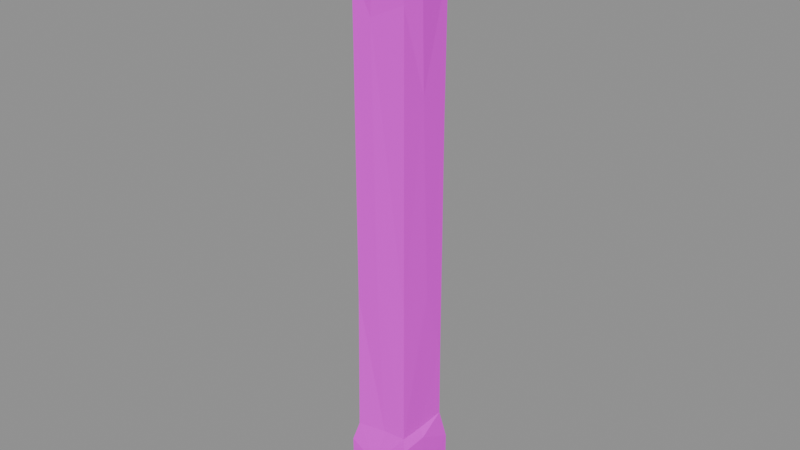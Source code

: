 # Source: wall.stone.t_tall.blend  (saved by Blender 5.2.45; exported with 4.5.12 LTS)
import bpy
from mathutils import Matrix  # noqa: F401  (used for matrix-valued properties, if any)

bpy.ops.wm.read_factory_settings(use_empty=True)
scene = bpy.context.scene
scene.name = 'Scene'

# ---- images (referenced by path relative to the original .blend; pixels are not part of the script)
import os
ASSET_DIR = os.environ.get("B2B_ASSET_DIR", "")  # directory of the original .blend (textures are referenced by path, not embedded)
HERE = os.path.dirname(os.path.abspath(__file__))  # packed textures are extracted next to this script under _unpacked/

def load_image(name, relpath, width, height, colorspace="sRGB"):
    """Load a texture the original file referenced (path relative to the .blend, or extracted next to this script)."""
    p = next((c for c in (os.path.join(HERE, relpath), os.path.join(ASSET_DIR, relpath)) if relpath and os.path.exists(c)), "")
    if p:
        img = bpy.data.images.load(p, check_existing=True)
        img.name = name
    else:  # same state as the original file: an image datablock whose file is absent (Cycles renders it pink)
        img = bpy.data.images.new(name, width, height)
        img.source = "FILE"
        img.filepath = "//" + (relpath or name)
    img.colorspace_settings.name = colorspace
    return img
img_palette_png = load_image('palette.png', 'palette.png', 1024, 1024, 'sRGB')

# ---- materials (node trees are filled in below, after node groups)
mat_palette = bpy.data.materials.new('palette')

# ---- material node trees
mat_palette.use_nodes = True; mat_palette.node_tree.nodes.clear()
_N = mat_palette.node_tree.nodes; _L = mat_palette.node_tree.links
n0 = _N.new('ShaderNodeBsdfPrincipled'); n0.name = 'Principled BSDF'; n0.location = (-200, 100)
n0.inputs[2].default_value = 0.9
n0.inputs[10].default_value = 0.005
n1 = _N.new('ShaderNodeOutputMaterial'); n1.name = 'Material Output'; n1.location = (200, 100)
n2 = _N.new('ShaderNodeTexImage'); n2.name = 'Image Texture'; n2.location = (0, 0)
n2.image = img_palette_png
n2.interpolation = 'Closest'
_L.new(n0.outputs[0], n1.inputs[0])
_L.new(n2.outputs[0], n0.inputs[0])
n1.is_active_output = True

# ---- meshes
me_t_tall = bpy.data.meshes.new('t_tall')
me_t_tall.from_pydata([(-0.24, -0.2427, 0.02493), (-0.2434, -0.2433, 0.5041), (-0.2434, -0.06357, 0.02859), (-0.25, -0.04842, 0.3637), (-0.2414, -0.1398, 0.6312), (-0.2434, 0.1055, 0.6308), (-0.245, 0.1493, 0.03272), (-0.2321, 0.2259, 0.6314), (-0.2455, 0.2456, 0.1849), (-0.02509, -0.25, 0.3911), (0.06006, -0.2398, 0.03857), (-0.1975, -0.222, 0.6559), (0.05718, 0.1114, 0.0), (-0.1994, -0.2092, 3.972), (-0.2375, -0.2391, 4.16), (-0.0145, -0.2356, 4.124), (-0.2399, -0.02725, 4.362), (-0.2275, -0.233, 4.464), (-0.2387, 0.01173, 4.049), (-0.2017, -0.01487, 0.7037), (-0.2155, 0.1134, 3.992), (-0.2034, 0.2068, 3.992), (-0.2369, 0.2339, 4.151), (-0.07491, 0.2477, 0.03578), (-0.2323, 0.2337, 4.459), (-0.07478, 0.2426, 4.379), (-0.003764, 0.25, 0.4999), (0.04284, -0.02028, 4.5), (-0.2084, -0.07335, 3.989), (-0.1466, 0.2376, 4.035), (0.06177, -0.2378, 4.465), (0.02871, -0.2059, 0.6829), (-0.1996, -0.2024, 1.697), (-0.2067, 0.03165, 1.191), (-0.02703, -0.2062, 1.902), (-0.2045, -0.02894, 2.33), (-0.2022, -0.2027, 3.466), (-0.2078, 0.09011, 3.729), (-0.05702, -0.2072, 3.704), (-0.2038, 0.04952, 2.974), (-0.2021, 0.1988, 2.335), (-0.2035, 0.1961, 3.319), (-0.1981, 0.2044, 0.706), (0.01783, 0.2086, 1.272), (-0.0001081, 0.2098, 3.511), (0.01278, 0.2052, 0.6814), (0.01351, 0.2143, 3.993), (0.1958, 0.2083, 2.991), (0.1083, 0.2463, 4.133), (0.2056, -0.2107, 3.825), (0.2003, -0.2002, 1.74), (0.2169, -0.242, 4.238), (0.2218, 0.239, 4.442), (0.203, 0.2073, 3.992), (0.2033, -0.2029, 0.694), (0.2011, 0.2091, 0.6946), (0.2008, 0.2045, 1.233), (0.2054, 0.03942, 1.757), (0.2048, -0.01721, 3.207), (0.244, -0.03483, 0.03453), (0.2336, -0.07781, 4.146), (0.2004, -0.02226, 0.6851), (0.2387, -0.02832, 0.6255), (0.2381, 0.1162, 4.458), (0.2355, 0.2486, 0.4781), (0.244, -0.2401, 0.1984), (0.2377, -0.2007, 4.455), (0.2357, 0.2309, 4.152), (0.242, -0.2438, 0.6199), (0.25, -0.05085, 0.3215), (0.2438, 0.2372, 0.06112)], [], [(0, 1, 2), (2, 1, 3), (1, 4, 3), (3, 5, 7), (6, 3, 8), (8, 3, 7), (0, 10, 9), (0, 9, 1), (1, 9, 11), (0, 2, 12), (0, 12, 10), (14, 13, 15), (13, 14, 18), (14, 15, 17), (14, 17, 16), (1, 11, 4), (14, 16, 18), (4, 19, 3), (3, 6, 2), (5, 3, 19), (6, 12, 2), (20, 18, 21), (12, 6, 23), (18, 16, 22), (6, 8, 23), (18, 22, 21), (22, 16, 24), (22, 24, 25), (8, 26, 23), (8, 7, 26), (18, 28, 13), (17, 27, 16), (28, 18, 20), (16, 27, 24), (21, 22, 29), (22, 25, 29), (17, 15, 30), (11, 19, 4), (32, 11, 31), (32, 19, 11), (19, 32, 33), (32, 31, 34), (36, 32, 34), (36, 34, 38), (36, 38, 13), (36, 13, 28), (33, 32, 35), (32, 36, 35), (35, 36, 37), (36, 28, 37), (35, 37, 39), (37, 28, 20), (39, 37, 41), (5, 19, 7), (33, 42, 19), (33, 40, 42), (33, 35, 40), (35, 39, 40), (40, 39, 41), (37, 20, 41), (7, 19, 42), (42, 40, 43), (40, 41, 44), (41, 21, 44), (41, 20, 21), (42, 45, 7), (45, 26, 7), (27, 25, 24), (21, 29, 46), (17, 30, 27), (13, 38, 15), (43, 45, 42), (11, 9, 31), (44, 21, 46), (41, 21, 46), (41, 46, 44), (25, 48, 29), (40, 44, 47), (46, 29, 48), (44, 46, 47), (43, 40, 47), (38, 49, 15), (15, 51, 30), (27, 52, 25), (34, 54, 50), (45, 43, 55), (43, 47, 56), (46, 48, 53), (48, 25, 52), (34, 31, 54), (38, 34, 50), (38, 50, 49), (45, 55, 26), (43, 56, 55), (47, 46, 53), (9, 54, 31), (50, 58, 49), (54, 61, 57), (54, 57, 50), (57, 58, 50), (54, 62, 61), (58, 60, 49), (58, 53, 60), (61, 55, 56), (61, 56, 57), (57, 56, 47), (57, 47, 58), (58, 47, 53), (44, 53, 47), (44, 46, 53), (53, 48, 67), (15, 49, 51), (30, 51, 66), (30, 66, 27), (27, 63, 52), (52, 67, 48), (10, 65, 9), (9, 65, 68), (65, 10, 59), (9, 68, 54), (54, 68, 62), (49, 60, 51), (51, 60, 66), (10, 12, 59), (66, 63, 27), (66, 60, 63), (60, 67, 63), (61, 62, 55), (62, 64, 55), (12, 70, 59), (60, 53, 67), (67, 52, 63), (12, 23, 70), (55, 64, 26), (23, 26, 70), (26, 64, 70), (65, 69, 68), (69, 62, 68), (59, 69, 65), (59, 70, 69), (70, 64, 69), (69, 64, 62)])
_uv = me_t_tall.uv_layers.new(name='UVMap')
_uv.uv.foreach_set('vector', [0.5625, 0.9444, 0.5625, 0.9444, 0.5625, 0.9444, 0.5625, 0.9444, 0.5625, 0.9444, 0.5625, 0.9444, 0.5625, 0.9444, 0.5625, 0.9444, 0.5625, 0.9444, 0.6875, 0.9444, 0.6875, 0.9444, 0.6875, 0.9444, 0.5625, 0.9444, 0.5625, 0.9444, 0.5625, 0.9444, 0.6875, 0.9444, 0.6875, 0.9444, 0.6875, 0.9444, 0.5625, 0.9444, 0.5625, 0.9444, 0.5625, 0.9444, 0.5625, 0.9444, 0.5625, 0.9444, 0.5625, 0.9444, 0.5625, 0.9444, 0.5625, 0.9444, 0.5625, 0.9444, 0.5625, 0.9444, 0.5625, 0.9444, 0.5625, 0.9444, 0.5625, 0.9444, 0.5625, 0.9444, 0.5625, 0.9444, 0.4375, 0.9444, 0.4375, 0.9444, 0.4375, 0.9444, 0.4375, 0.9444, 0.4375, 0.9444, 0.4375, 0.9444, 0.5625, 0.9444, 0.5625, 0.9444, 0.5625, 0.9444, 0.5625, 0.9444, 0.5625, 0.9444, 0.5625, 0.9444, 0.5625, 0.9444, 0.5625, 0.9444, 0.5625, 0.9444, 0.4375, 0.9444, 0.4375, 0.9444, 0.4375, 0.9444, 0.5625, 0.9444, 0.5625, 0.9444, 0.5625, 0.9444, 0.5625, 0.9444, 0.5625, 0.9444, 0.5625, 0.9444, 0.6875, 0.9444, 0.6875, 0.9444, 0.6875, 0.9444, 0.5625, 0.9444, 0.5625, 0.9444, 0.5625, 0.9444, 0.5625, 0.9444, 0.5625, 0.9444, 0.5625, 0.9444, 0.5625, 0.9444, 0.5625, 0.9444, 0.5625, 0.9444, 0.5625, 0.9444, 0.5625, 0.9444, 0.5625, 0.9444, 0.5625, 0.9444, 0.5625, 0.9444, 0.5625, 0.9444, 0.5625, 0.9444, 0.5625, 0.9444, 0.5625, 0.9444, 0.5625, 0.9444, 0.5625, 0.9444, 0.5625, 0.9444, 0.5625, 0.9444, 0.5625, 0.9444, 0.5625, 0.9444, 0.5625, 0.9444, 0.5625, 0.9444, 0.5625, 0.9444, 0.6875, 0.9444, 0.6875, 0.9444, 0.6875, 0.9444, 0.4375, 0.9444, 0.4375, 0.9444, 0.4375, 0.9444, 0.4375, 0.9444, 0.4375, 0.9444, 0.4375, 0.9444, 0.5625, 0.9444, 0.5625, 0.9444, 0.5625, 0.9444, 0.4375, 0.9444, 0.4375, 0.9444, 0.4375, 0.9444, 0.5625, 0.9444, 0.5625, 0.9444, 0.5625, 0.9444, 0.5625, 0.9444, 0.5625, 0.9444, 0.5625, 0.9444, 0.5625, 0.9444, 0.5625, 0.9444, 0.5625, 0.9444, 0.5625, 0.9444, 0.5625, 0.9444, 0.5625, 0.9444, 0.4375, 0.9444, 0.4375, 0.9444, 0.4375, 0.9444, 0.4375, 0.9444, 0.4375, 0.9444, 0.4375, 0.9444, 0.5625, 0.9444, 0.5625, 0.9444, 0.5625, 0.9444, 0.4375, 0.9444, 0.4375, 0.9444, 0.4375, 0.9444, 0.5625, 0.9444, 0.5625, 0.9444, 0.5625, 0.9444, 0.5625, 0.9444, 0.5625, 0.9444, 0.5625, 0.9444, 0.6875, 0.9444, 0.6875, 0.9444, 0.6875, 0.9444, 0.6875, 0.9444, 0.6875, 0.9444, 0.6875, 0.9444, 0.4375, 0.9444, 0.4375, 0.9444, 0.4375, 0.9444, 0.4375, 0.9444, 0.4375, 0.9444, 0.4375, 0.9444, 0.5625, 0.9444, 0.5625, 0.9444, 0.5625, 0.9444, 0.6875, 0.9444, 0.6875, 0.9444, 0.6875, 0.9444, 0.4375, 0.9444, 0.4375, 0.9444, 0.4375, 0.9444, 0.5625, 0.9444, 0.5625, 0.9444, 0.5625, 0.9444, 0.5625, 0.9444, 0.5625, 0.9444, 0.5625, 0.9444, 0.6875, 0.9444, 0.6875, 0.9444, 0.6875, 0.9444, 0.5625, 0.9444, 0.5625, 0.9444, 0.5625, 0.9444, 0.5625, 0.9444, 0.5625, 0.9444, 0.5625, 0.9444, 0.5625, 0.9444, 0.5625, 0.9444, 0.5625, 0.9444, 0.5625, 0.9444, 0.5625, 0.9444, 0.5625, 0.9444, 0.4375, 0.9444, 0.4375, 0.9444, 0.4375, 0.9444, 0.5625, 0.9444, 0.5625, 0.9444, 0.5625, 0.9444, 0.6875, 0.9444, 0.6875, 0.9444, 0.6875, 0.9444, 0.5625, 0.9444, 0.5625, 0.9444, 0.5625, 0.9444, 0.4375, 0.9444, 0.4375, 0.9444, 0.4375, 0.9444, 0.5625, 0.9444, 0.5625, 0.9444, 0.5625, 0.9444, 0.5625, 0.9444, 0.5625, 0.9444, 0.5625, 0.9444, 0.6875, 0.9444, 0.6875, 0.9444, 0.6875, 0.9444, 0.6875, 0.9444, 0.6875, 0.9444, 0.6875, 0.9444, 0.5625, 0.9444, 0.5625, 0.9444, 0.5625, 0.9444, 0.5625, 0.9444, 0.5625, 0.9444, 0.5625, 0.9444, 0.4375, 0.9444, 0.4375, 0.9444, 0.4375, 0.9444, 0.4375, 0.9444, 0.4375, 0.9444, 0.4375, 0.9444, 0.5625, 0.9444, 0.5625, 0.9444, 0.5625, 0.9444, 0.5625, 0.9444, 0.5625, 0.9444, 0.5625, 0.9444, 0.5625, 0.9444, 0.5625, 0.9444, 0.5625, 0.9444, 0.5625, 0.9444, 0.5625, 0.9444, 0.5625, 0.9444, 0.5625, 0.9444, 0.5625, 0.9444, 0.5625, 0.9444, 0.5625, 0.9444, 0.5625, 0.9444, 0.5625, 0.9444, 0.4375, 0.9444, 0.4375, 0.9444, 0.4375, 0.9444, 0.5625, 0.9444, 0.5625, 0.9444, 0.5625, 0.9444, 0.4375, 0.9444, 0.4375, 0.9444, 0.4375, 0.9444, 0.4375, 0.9444, 0.4375, 0.9444, 0.4375, 0.9444, 0.4375, 0.9444, 0.4375, 0.9444, 0.4375, 0.9444, 0.5625, 0.9444, 0.5625, 0.9444, 0.5625, 0.9444, 0.4375, 0.9444, 0.4375, 0.9444, 0.4375, 0.9444, 0.5625, 0.9444, 0.5625, 0.9444, 0.5625, 0.9444, 0.6875, 0.9444, 0.6875, 0.9444, 0.6875, 0.9444, 0.4375, 0.9444, 0.4375, 0.9444, 0.4375, 0.9444, 0.5625, 0.9444, 0.5625, 0.9444, 0.5625, 0.9444, 0.4375, 0.9444, 0.4375, 0.9444, 0.4375, 0.9444, 0.5625, 0.9444, 0.5625, 0.9444, 0.5625, 0.9444, 0.5625, 0.9444, 0.5625, 0.9444, 0.5625, 0.9444, 0.5625, 0.9444, 0.5625, 0.9444, 0.5625, 0.9444, 0.6875, 0.9444, 0.6875, 0.9444, 0.6875, 0.9444, 0.5625, 0.9444, 0.5625, 0.9444, 0.5625, 0.9444, 0.6875, 0.9444, 0.6875, 0.9444, 0.6875, 0.9444, 0.5625, 0.9444, 0.5625, 0.9444, 0.5625, 0.9444, 0.5625, 0.9444, 0.5625, 0.9444, 0.5625, 0.9444, 0.5625, 0.9444, 0.5625, 0.9444, 0.5625, 0.9444, 0.5625, 0.9444, 0.5625, 0.9444, 0.5625, 0.9444, 0.5625, 0.9444, 0.5625, 0.9444, 0.5625, 0.9444, 0.5625, 0.9444, 0.5625, 0.9444, 0.5625, 0.9444, 0.6875, 0.9444, 0.6875, 0.9444, 0.6875, 0.9444, 0.6875, 0.9444, 0.6875, 0.9444, 0.6875, 0.9444, 0.6875, 0.9444, 0.6875, 0.9444, 0.6875, 0.9444, 0.5625, 0.9444, 0.5625, 0.9444, 0.5625, 0.9444, 0.4375, 0.9444, 0.4375, 0.9444, 0.4375, 0.9444, 0.5625, 0.9444, 0.5625, 0.9444, 0.5625, 0.9444, 0.4375, 0.9444, 0.4375, 0.9444, 0.4375, 0.9444, 0.4375, 0.9444, 0.4375, 0.9444, 0.4375, 0.9444, 0.6875, 0.9444, 0.6875, 0.9444, 0.6875, 0.9444, 0.5625, 0.9444, 0.5625, 0.9444, 0.5625, 0.9444, 0.4375, 0.9444, 0.4375, 0.9444, 0.4375, 0.9444, 0.5625, 0.9444, 0.5625, 0.9444, 0.5625, 0.9444, 0.3125, 0.9444, 0.3125, 0.9444, 0.3125, 0.9444, 0.4375, 0.9444, 0.4375, 0.9444, 0.4375, 0.9444, 0.4375, 0.9444, 0.4375, 0.9444, 0.4375, 0.9444, 0.6875, 0.9444, 0.6875, 0.9444, 0.6875, 0.9444, 0.5625, 0.9444, 0.5625, 0.9444, 0.5625, 0.9444, 0.6875, 0.9444, 0.6875, 0.9444, 0.6875, 0.9444, 0.5625, 0.9444, 0.5625, 0.9444, 0.5625, 0.9444, 0.5625, 0.9444, 0.5625, 0.9444, 0.5625, 0.9444, 0.4375, 0.9444, 0.4375, 0.9444, 0.4375, 0.9444, 0.5625, 0.9444, 0.5625, 0.9444, 0.5625, 0.9444, 0.6875, 0.9444, 0.6875, 0.9444, 0.6875, 0.9444, 0.3125, 0.9444, 0.3125, 0.9444, 0.3125, 0.9444, 0.5625, 0.9444, 0.5625, 0.9444, 0.5625, 0.9444, 0.4375, 0.9444, 0.4375, 0.9444, 0.4375, 0.9444, 0.6875, 0.9444, 0.6875, 0.9444, 0.6875, 0.9444, 0.6875, 0.9444, 0.6875, 0.9444, 0.6875, 0.9444, 0.6875, 0.9444, 0.6875, 0.9444, 0.6875, 0.9444, 0.5625, 0.9444, 0.5625, 0.9444, 0.5625, 0.9444, 0.4375, 0.9444, 0.4375, 0.9444, 0.4375, 0.9444, 0.6875, 0.9444, 0.6875, 0.9444, 0.6875, 0.9444, 0.6875, 0.9444, 0.6875, 0.9444, 0.6875, 0.9444, 0.6875, 0.9444, 0.6875, 0.9444, 0.6875, 0.9444, 0.6875, 0.9444, 0.6875, 0.9444, 0.6875, 0.9444, 0.5625, 0.9444, 0.5625, 0.9444, 0.5625, 0.9444, 0.5625, 0.9444, 0.5625, 0.9444, 0.5625, 0.9444, 0.6875, 0.9444, 0.6875, 0.9444, 0.6875, 0.9444, 0.6875, 0.9444, 0.6875, 0.9444, 0.6875, 0.9444, 0.6875, 0.9444, 0.6875, 0.9444, 0.6875, 0.9444, 0.6875, 0.9444, 0.6875, 0.9444, 0.6875, 0.9444])
me_t_tall.materials.append(mat_palette)
me_t_tall.update()

# ---- objects
ob_t_tall = bpy.data.objects.new('t_tall', me_t_tall)

# ---- transforms, parenting, visibility, modifiers, constraints
ob_t_tall.location = (0.0, -0.0, 0.0)

# ---- collection membership
scene.collection.objects.link(ob_t_tall)

# ---- scene / render settings (as saved in the file)
scene.frame_start = 1; scene.frame_end = 250; scene.frame_set(1)
scene.render.engine = 'BLENDER_EEVEE_NEXT'
scene.render.bake_bias = 0.0
scene.render.bake_samples = 0
scene.render.compositor_device = 'GPU'
scene.eevee.use_volume_custom_range = False
scene.eevee.fast_gi_thickness_near = 0.1
scene.eevee.fast_gi_thickness_far = 0.0
scene.eevee.ray_tracing_options.screen_trace_thickness = 0.1
bpy.context.view_layer.update()

# ---- added for rendering (the .blend has no active camera and no usable light): camera, sun + grey world if the file has none
cam_auto = bpy.data.cameras.new('AutoCamera')
cam_auto.lens = 50.0
cam_auto.sensor_width = 36.0
cam_auto.clip_end = 1000.0
ob_auto_camera = bpy.data.objects.new('AutoCamera', cam_auto)
scene.collection.objects.link(ob_auto_camera)
ob_auto_camera.location = (4.2146, -5.05752, 5.62168)
ob_auto_camera.rotation_euler = (1.09748, -7.21219e-08, 0.694738)
scene.camera = ob_auto_camera
light_auto_sun = bpy.data.lights.new('AutoSun', 'SUN')
light_auto_sun.energy = 3.0
light_auto_sun.angle = 0.0523599
ob_auto_sun = bpy.data.objects.new('AutoSun', light_auto_sun)
scene.collection.objects.link(ob_auto_sun)
ob_auto_sun.rotation_euler = (0.872665, 0.174533, 0.523599)
if scene.world is None:
    world_auto = bpy.data.worlds.new('AutoWorld')
    world_auto.color = (0.3, 0.3, 0.3)
    scene.world = world_auto
bpy.context.view_layer.update()
